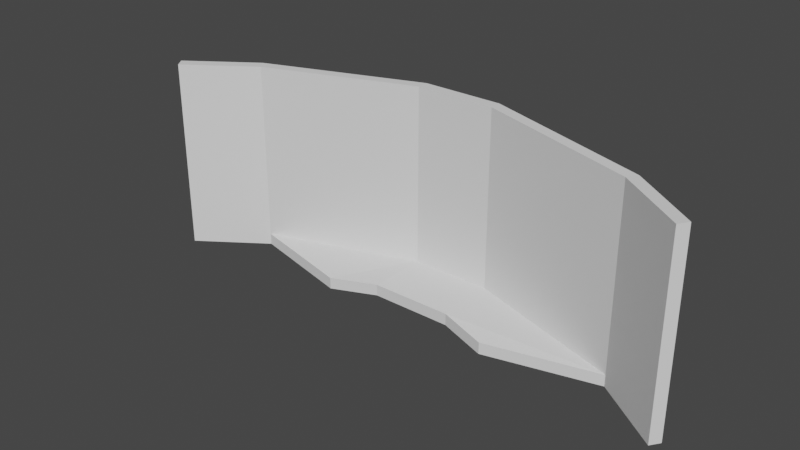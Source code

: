 # Source: portaSensori.blend  (saved by Blender 3.6.13; exported with 4.5.12 LTS)
import bpy
from mathutils import Matrix  # noqa: F401  (used for matrix-valued properties, if any)

bpy.ops.wm.read_factory_settings(use_empty=True)
scene = bpy.context.scene
scene.name = 'Scene'

# ---- collections
col_collection = bpy.data.collections.new('Collection'); scene.collection.children.link(col_collection)

# ---- world
world_world = bpy.data.worlds.new('World'); scene.world = world_world
world_world.use_nodes = True; world_world.node_tree.nodes.clear()
_N = world_world.node_tree.nodes; _L = world_world.node_tree.links
n0 = _N.new('ShaderNodeOutputWorld'); n0.name = 'World Output'; n0.location = (300, 300)
n1 = _N.new('ShaderNodeBackground'); n1.name = 'Background'; n1.location = (10, 300)
n1.inputs[0].default_value = (0.05088, 0.05088, 0.05088, 1.0)
_L.new(n1.outputs[0], n0.inputs[0])
n0.is_active_output = True
world_world.color = (0.05088, 0.05088, 0.05088)
world_world.use_sun_shadow = False
world_world.sun_shadow_jitter_overblur = 0.0

# ---- meshes
me_plane = bpy.data.meshes.new('Plane')
me_plane.from_pydata([(0.0, 3.0, 0.0), (-21.0, 9.537e-07, 50.0), (-21.0, 9.537e-07, 0.0), (0.0, -9.537e-07, 0.0), (0.0, -9.537e-07, 50.0), (-21.0, 3.0, 50.0), (-21.0, 3.0, 0.0), (0.0, 3.0, 50.0), (-63.71, -9.534, -1.0), (-79.19, -24.04, 49.0), (-79.19, -24.04, -1.0), (-61.99, -11.99, -1.0), (-61.99, -11.99, 49.0), (-80.91, -21.58, 49.0), (-80.91, -21.58, -1.0), (-63.71, -9.534, 49.0), (-21.0, -42.0, 0.0), (41.0, -42.0, 0.0), (-21.0, 0.0, 0.0), (41.0, 0.0, 0.0), (40.94, -11.98, -1.0), (59.86, -21.57, 49.0), (59.86, -21.57, -1.0), (42.66, -9.52, -1.0), (42.66, -9.52, 49.0), (58.14, -24.02, 49.0), (58.14, -24.02, -1.0), (40.94, -11.98, 49.0), (-21.0, 9.537e-07, 3.0), (0.0, -9.537e-07, 3.0), (0.0, 3.0, 5.0), (-21.0, 3.0, 5.0), (-79.19, -24.04, 4.0), (-61.99, -11.99, 2.0), (-63.71, -9.534, 4.0), (-80.91, -21.58, 4.0), (59.86, -21.57, 4.0), (42.66, -9.52, 4.0), (40.94, -11.98, 2.0), (58.14, -24.02, 4.0), (-21.14, -15.59, 3.0), (-21.14, -15.59, 0.0), (-33.43, -19.19, -1.0), (-33.43, -19.19, 2.0), (12.4, -19.18, 2.02), (12.4, -19.18, -1.031), (0.1166, -15.59, -0.02036), (0.1166, -15.59, 3.031)], [], [(2, 6, 0, 3), (29, 4, 1, 28), (15, 12, 1, 5), (37, 23, 0, 30), (31, 5, 7, 30), (5, 1, 4, 7), (10, 14, 8, 11), (33, 12, 9, 32), (32, 9, 13, 35), (34, 15, 5, 31), (35, 13, 15, 34), (13, 9, 12, 15), (22, 26, 20, 23), (37, 24, 21, 36), (36, 21, 25, 39), (27, 24, 7, 4), (39, 25, 27, 38), (25, 21, 24, 27), (46, 47, 40, 41), (11, 8, 6, 2), (23, 20, 3, 0), (38, 27, 4, 29), (3, 46, 41, 2), (12, 33, 28, 1), (26, 39, 38, 20), (22, 36, 39, 26), (23, 37, 36, 22), (14, 35, 34, 8), (8, 34, 31, 6), (10, 32, 35, 14), (11, 33, 32, 10), (6, 31, 30, 0), (24, 37, 30, 7), (3, 29, 28, 2), (43, 42, 41, 40), (11, 2, 41, 42), (28, 33, 43, 40), (33, 11, 42, 43), (45, 44, 47, 46), (38, 29, 47, 44), (3, 20, 45, 46), (20, 38, 44, 45), (47, 29, 28, 40)])
_uv = me_plane.uv_layers.new(name='UVMap')
_uv.uv.foreach_set('vector', [0.375, 0.0, 0.625, 0.0, 0.625, 0.25, 0.375, 0.25, 0.4, 0.25, 0.625, 0.25, 0.625, 0.5, 0.4, 0.5, 0.625, 0.75, 0.875, 0.75, 0.875, 0.5, 0.625, 0.5, 0.4, 0.25, 0.375, 0.25, 0.125, 0.75, 0.15, 0.75, 0.15, 0.5, 0.375, 0.5, 0.375, 0.75, 0.15, 0.75, 0.625, 0.5, 0.875, 0.5, 0.875, 0.75, 0.625, 0.75, 0.375, 0.0, 0.625, 0.0, 0.625, 0.25, 0.375, 0.25, 0.4, 0.25, 0.625, 0.25, 0.625, 0.5, 0.4, 0.5, 0.4, 0.5, 0.625, 0.5, 0.625, 0.75, 0.4, 0.75, 0.15, 0.75, 0.375, 0.75, 0.375, 0.5, 0.15, 0.5, 0.15, 0.5, 0.375, 0.5, 0.375, 0.75, 0.15, 0.75, 0.625, 0.5, 0.875, 0.5, 0.875, 0.75, 0.625, 0.75, 0.375, 0.0, 0.625, 0.0, 0.625, 0.25, 0.375, 0.25, 0.4, 0.25, 0.625, 0.25, 0.625, 0.5, 0.4, 0.5, 0.4, 0.5, 0.625, 0.5, 0.625, 0.75, 0.4, 0.75, 0.625, 0.75, 0.875, 0.75, 0.625, 0.75, 0.875, 0.75, 0.15, 0.5, 0.375, 0.5, 0.375, 0.75, 0.15, 0.75, 0.625, 0.5, 0.875, 0.5, 0.875, 0.75, 0.625, 0.75, 0.375, 0.25, 0.4, 0.25, 0.4, 0.5, 0.375, 0.5, 0.375, 0.25, 0.625, 0.25, 0.625, 0.0, 0.375, 0.0, 0.375, 0.25, 0.625, 0.25, 0.375, 0.25, 0.625, 0.25, 0.15, 0.75, 0.375, 0.75, 0.625, 0.25, 0.4, 0.25, 0.375, 0.25, 0.375, 0.25, 0.375, 0.0, 0.375, 0.0, 0.625, 0.25, 0.4, 0.25, 0.4, 0.5, 0.625, 0.5, 0.125, 0.5, 0.15, 0.5, 0.15, 0.75, 0.125, 0.75, 0.375, 0.5, 0.4, 0.5, 0.4, 0.75, 0.375, 0.75, 0.375, 0.25, 0.4, 0.25, 0.4, 0.5, 0.375, 0.5, 0.125, 0.5, 0.15, 0.5, 0.15, 0.75, 0.125, 0.75, 0.125, 0.75, 0.15, 0.75, 0.15, 0.5, 0.125, 0.5, 0.375, 0.5, 0.4, 0.5, 0.4, 0.75, 0.375, 0.75, 0.375, 0.25, 0.4, 0.25, 0.4, 0.5, 0.375, 0.5, 0.125, 0.5, 0.15, 0.5, 0.15, 0.75, 0.125, 0.75, 0.625, 0.25, 0.4, 0.25, 0.15, 0.75, 0.375, 0.75, 0.375, 0.25, 0.4, 0.25, 0.4, 0.5, 0.375, 0.5, 0.4, 0.25, 0.375, 0.25, 0.375, 0.5, 0.4, 0.5, 0.375, 0.25, 0.375, 0.0, 0.375, 0.0, 0.375, 0.25, 0.4, 0.5, 0.4, 0.25, 0.4, 0.25, 0.4, 0.5, 0.4, 0.25, 0.375, 0.25, 0.375, 0.25, 0.4, 0.25, 0.125, 0.75, 0.15, 0.75, 0.4, 0.25, 0.375, 0.25, 0.15, 0.75, 0.4, 0.25, 0.4, 0.25, 0.15, 0.75, 0.375, 0.25, 0.625, 0.25, 0.625, 0.25, 0.375, 0.25, 0.125, 0.75, 0.15, 0.75, 0.15, 0.75, 0.125, 0.75, 0.4, 0.25, 0.4, 0.25, 0.4, 0.5, 0.4, 0.5])
me_plane.update()

# ---- objects
ob_plane = bpy.data.objects.new('Plane', me_plane)

# ---- transforms, parenting, visibility, modifiers, constraints
ob_plane.location = (0.0, 0.0, 0.0)

# ---- collection membership
col_collection.objects.link(ob_plane)

# ---- scene / render settings (as saved in the file)
scene.frame_start = 1; scene.frame_end = 250; scene.frame_set(1)
scene.render.engine = 'BLENDER_EEVEE_NEXT'
scene.cycles.sampling_pattern = 'TABULATED_SOBOL'
scene.view_settings.view_transform = 'Filmic'
bpy.context.view_layer.update()

# ---- added for rendering (the .blend has no active camera and no usable light): camera, sun
cam_auto = bpy.data.cameras.new('AutoCamera')
cam_auto.lens = 50.0
cam_auto.sensor_width = 36.0
cam_auto.clip_end = 2538.85
ob_auto_camera = bpy.data.objects.new('AutoCamera', cam_auto)
scene.collection.objects.link(ob_auto_camera)
ob_auto_camera.location = (134.138, -193.097, 140.216)
ob_auto_camera.rotation_euler = (1.09748, -7.21219e-08, 0.694738)
scene.camera = ob_auto_camera
light_auto_sun = bpy.data.lights.new('AutoSun', 'SUN')
light_auto_sun.energy = 3.0
light_auto_sun.angle = 0.0523599
ob_auto_sun = bpy.data.objects.new('AutoSun', light_auto_sun)
scene.collection.objects.link(ob_auto_sun)
ob_auto_sun.rotation_euler = (0.872665, 0.174533, 0.523599)
bpy.context.view_layer.update()
